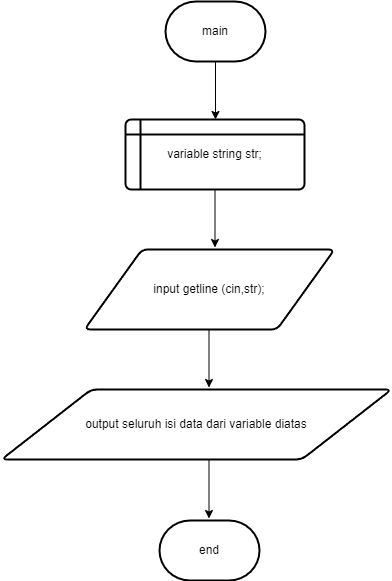

The diagram above was exported from draw.io. Its source (the exported page's mxGraphModel, read from the mxfile embedded in the PNG):
<mxGraphModel dx="794" dy="502" grid="1" gridSize="10" guides="1" tooltips="1" connect="1" arrows="1" fold="1" page="1" pageScale="1" pageWidth="827" pageHeight="1169" math="0" shadow="0">
  <root>
    <mxCell id="0" />
    <mxCell id="1" parent="0" />
    <mxCell id="5QAWVcDNMlQNyuLzE1DF-1" value="main" style="strokeWidth=2;html=1;shape=mxgraph.flowchart.terminator;whiteSpace=wrap;" parent="1" vertex="1">
      <mxGeometry x="351" y="122" width="100" height="60" as="geometry" />
    </mxCell>
    <mxCell id="5QAWVcDNMlQNyuLzE1DF-3" value="" style="endArrow=classic;html=1;rounded=0;exitX=0.5;exitY=1;exitDx=0;exitDy=0;exitPerimeter=0;" parent="1" source="5QAWVcDNMlQNyuLzE1DF-1" edge="1">
      <mxGeometry width="50" height="50" relative="1" as="geometry">
        <mxPoint x="364" y="280" as="sourcePoint" />
        <mxPoint x="401" y="240" as="targetPoint" />
      </mxGeometry>
    </mxCell>
    <mxCell id="5QAWVcDNMlQNyuLzE1DF-4" value="variable string str;" style="shape=internalStorage;whiteSpace=wrap;html=1;dx=15;dy=15;rounded=1;arcSize=8;strokeWidth=2;" parent="1" vertex="1">
      <mxGeometry x="311" y="240" width="179" height="70" as="geometry" />
    </mxCell>
    <mxCell id="nM4W5uX0vSijc8L3M9XF-1" value="" style="endArrow=classic;html=1;rounded=0;exitX=0.5;exitY=1;exitDx=0;exitDy=0;exitPerimeter=0;" parent="1" edge="1">
      <mxGeometry width="50" height="50" relative="1" as="geometry">
        <mxPoint x="400.5" y="310" as="sourcePoint" />
        <mxPoint x="400.5" y="368" as="targetPoint" />
      </mxGeometry>
    </mxCell>
    <mxCell id="WMLoaaOU9UZ7MZ3PjIGb-1" value="input getline (cin,str);" style="shape=parallelogram;html=1;strokeWidth=2;perimeter=parallelogramPerimeter;whiteSpace=wrap;rounded=1;arcSize=12;size=0.23;" vertex="1" parent="1">
      <mxGeometry x="270" y="370" width="250" height="80" as="geometry" />
    </mxCell>
    <mxCell id="WMLoaaOU9UZ7MZ3PjIGb-5" value="" style="endArrow=classic;html=1;rounded=0;exitX=0.5;exitY=1;exitDx=0;exitDy=0;exitPerimeter=0;" edge="1" parent="1">
      <mxGeometry width="50" height="50" relative="1" as="geometry">
        <mxPoint x="394.5" y="450" as="sourcePoint" />
        <mxPoint x="394.5" y="508" as="targetPoint" />
      </mxGeometry>
    </mxCell>
    <mxCell id="WMLoaaOU9UZ7MZ3PjIGb-7" value="output seluruh isi data dari variable diatas" style="shape=parallelogram;html=1;strokeWidth=2;perimeter=parallelogramPerimeter;whiteSpace=wrap;rounded=1;arcSize=12;size=0.23;" vertex="1" parent="1">
      <mxGeometry x="187" y="510" width="390" height="70" as="geometry" />
    </mxCell>
    <mxCell id="WMLoaaOU9UZ7MZ3PjIGb-8" value="end" style="strokeWidth=2;html=1;shape=mxgraph.flowchart.terminator;whiteSpace=wrap;" vertex="1" parent="1">
      <mxGeometry x="345" y="641" width="100" height="60" as="geometry" />
    </mxCell>
    <mxCell id="WMLoaaOU9UZ7MZ3PjIGb-9" value="" style="endArrow=classic;html=1;rounded=0;exitX=0.5;exitY=1;exitDx=0;exitDy=0;exitPerimeter=0;" edge="1" parent="1">
      <mxGeometry width="50" height="50" relative="1" as="geometry">
        <mxPoint x="394.5" y="581" as="sourcePoint" />
        <mxPoint x="394.5" y="639" as="targetPoint" />
      </mxGeometry>
    </mxCell>
  </root>
</mxGraphModel>